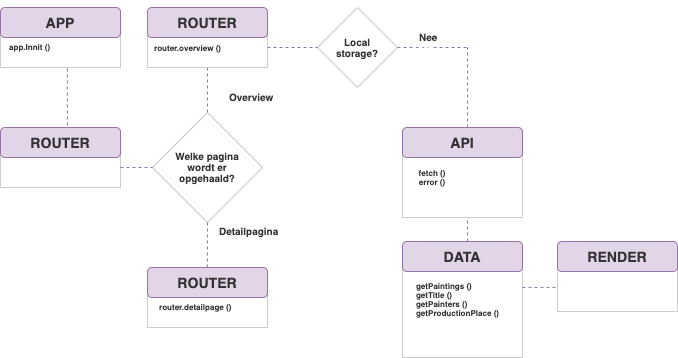

The diagram above was exported from draw.io. Its source (the exported page's mxGraphModel, read from the mxfile embedded in the PNG):
<mxGraphModel dx="946" dy="646" grid="1" gridSize="10" guides="1" tooltips="1" connect="1" arrows="1" fold="1" page="1" pageScale="1" pageWidth="827" pageHeight="1169" math="0" shadow="0">
  <root>
    <mxCell id="gj_XZzBGS21GP9tq1tFE-0" />
    <mxCell id="gj_XZzBGS21GP9tq1tFE-1" parent="gj_XZzBGS21GP9tq1tFE-0" />
    <mxCell id="H8LFSl4CQ7pbU04c2Fzp-5" value="" style="endArrow=none;dashed=1;html=1;fontColor=#FFFFFF;fillColor=#e1d5e7;strokeColor=#9673a6;" parent="gj_XZzBGS21GP9tq1tFE-1" edge="1">
      <mxGeometry width="50" height="50" relative="1" as="geometry">
        <mxPoint x="540" y="320" as="sourcePoint" />
        <mxPoint x="540" y="290" as="targetPoint" />
      </mxGeometry>
    </mxCell>
    <mxCell id="Xn_S7I-ojX8IjeNYEn6--0" value="" style="rounded=0;html=1;fontColor=#FFFFFF;whiteSpace=wrap;strokeColor=#CCCCCC;glass=0;shadow=0;comic=0;" parent="gj_XZzBGS21GP9tq1tFE-1" vertex="1">
      <mxGeometry x="73" y="100" width="120" height="40" as="geometry" />
    </mxCell>
    <mxCell id="Xn_S7I-ojX8IjeNYEn6--1" value="&lt;h3&gt;&lt;font color=&quot;#333333&quot;&gt;APP&lt;/font&gt;&lt;/h3&gt;" style="rounded=1;whiteSpace=wrap;html=1;shadow=0;glass=0;comic=0;strokeColor=#9673a6;fillColor=#e1d5e7;" parent="gj_XZzBGS21GP9tq1tFE-1" vertex="1">
      <mxGeometry x="73" y="80" width="120" height="30" as="geometry" />
    </mxCell>
    <mxCell id="Xn_S7I-ojX8IjeNYEn6--2" value="&lt;h6&gt;&lt;font color=&quot;#333333&quot;&gt;app.Innit ()&lt;/font&gt;&lt;/h6&gt;" style="text;html=1;resizable=0;autosize=1;align=left;verticalAlign=middle;points=[];fillColor=none;strokeColor=none;rounded=0;shadow=0;glass=0;comic=0;fontColor=#FFFFFF;" parent="gj_XZzBGS21GP9tq1tFE-1" vertex="1">
      <mxGeometry x="80" y="90" width="60" height="60" as="geometry" />
    </mxCell>
    <mxCell id="Xn_S7I-ojX8IjeNYEn6--3" value="" style="rounded=0;html=1;fontColor=#FFFFFF;whiteSpace=wrap;strokeColor=#CCCCCC;glass=0;shadow=0;comic=0;" parent="gj_XZzBGS21GP9tq1tFE-1" vertex="1">
      <mxGeometry x="73" y="220" width="120" height="40" as="geometry" />
    </mxCell>
    <mxCell id="Xn_S7I-ojX8IjeNYEn6--4" value="&lt;h3&gt;&lt;font color=&quot;#333333&quot;&gt;ROUTER&lt;/font&gt;&lt;/h3&gt;" style="rounded=1;whiteSpace=wrap;html=1;shadow=0;glass=0;comic=0;strokeColor=#9673a6;fillColor=#e1d5e7;" parent="gj_XZzBGS21GP9tq1tFE-1" vertex="1">
      <mxGeometry x="73" y="200" width="120" height="30" as="geometry" />
    </mxCell>
    <mxCell id="Xn_S7I-ojX8IjeNYEn6--6" value="" style="endArrow=none;dashed=1;html=1;fontColor=#FFFFFF;entryX=0.998;entryY=0.84;entryDx=0;entryDy=0;entryPerimeter=0;exitX=0.558;exitY=-0.067;exitDx=0;exitDy=0;exitPerimeter=0;fillColor=#e1d5e7;strokeColor=#9673a6;" parent="gj_XZzBGS21GP9tq1tFE-1" source="Xn_S7I-ojX8IjeNYEn6--4" target="Xn_S7I-ojX8IjeNYEn6--2" edge="1">
      <mxGeometry width="50" height="50" relative="1" as="geometry">
        <mxPoint x="70" y="340" as="sourcePoint" />
        <mxPoint x="120" y="290" as="targetPoint" />
      </mxGeometry>
    </mxCell>
    <mxCell id="Xn_S7I-ojX8IjeNYEn6--7" value="" style="rhombus;whiteSpace=wrap;html=1;rounded=0;shadow=0;glass=0;comic=0;strokeColor=#CCCCCC;fontColor=#FFFFFF;" parent="gj_XZzBGS21GP9tq1tFE-1" vertex="1">
      <mxGeometry x="225" y="185" width="110" height="110" as="geometry" />
    </mxCell>
    <mxCell id="Xn_S7I-ojX8IjeNYEn6--11" value="" style="endArrow=none;dashed=1;html=1;fontColor=#FFFFFF;entryX=0;entryY=0.5;entryDx=0;entryDy=0;exitX=1;exitY=0.5;exitDx=0;exitDy=0;fillColor=#e1d5e7;strokeColor=#9673a6;" parent="gj_XZzBGS21GP9tq1tFE-1" source="Xn_S7I-ojX8IjeNYEn6--3" target="Xn_S7I-ojX8IjeNYEn6--7" edge="1">
      <mxGeometry width="50" height="50" relative="1" as="geometry">
        <mxPoint x="149.96000000000004" y="207.99" as="sourcePoint" />
        <mxPoint x="149.88" y="150.40000000000003" as="targetPoint" />
      </mxGeometry>
    </mxCell>
    <mxCell id="Xn_S7I-ojX8IjeNYEn6--13" value="" style="endArrow=none;dashed=1;html=1;fontColor=#FFFFFF;fillColor=#e1d5e7;strokeColor=#9673a6;entryX=0.5;entryY=1;entryDx=0;entryDy=0;exitX=0.5;exitY=0;exitDx=0;exitDy=0;" parent="gj_XZzBGS21GP9tq1tFE-1" source="Xn_S7I-ojX8IjeNYEn6--7" target="Xn_S7I-ojX8IjeNYEn6--16" edge="1">
      <mxGeometry width="50" height="50" relative="1" as="geometry">
        <mxPoint x="280" y="180" as="sourcePoint" />
        <mxPoint x="279.83" y="160" as="targetPoint" />
      </mxGeometry>
    </mxCell>
    <mxCell id="Xn_S7I-ojX8IjeNYEn6--14" value="" style="rounded=0;html=1;fontColor=#FFFFFF;whiteSpace=wrap;strokeColor=#CCCCCC;glass=0;shadow=0;comic=0;" parent="gj_XZzBGS21GP9tq1tFE-1" vertex="1">
      <mxGeometry x="220" y="360" width="120" height="40" as="geometry" />
    </mxCell>
    <mxCell id="Xn_S7I-ojX8IjeNYEn6--15" value="&lt;h3&gt;&lt;font color=&quot;#333333&quot;&gt;ROUTER&lt;/font&gt;&lt;/h3&gt;" style="rounded=1;whiteSpace=wrap;html=1;shadow=0;glass=0;comic=0;strokeColor=#9673a6;fillColor=#e1d5e7;" parent="gj_XZzBGS21GP9tq1tFE-1" vertex="1">
      <mxGeometry x="220" y="340" width="120" height="30" as="geometry" />
    </mxCell>
    <mxCell id="Xn_S7I-ojX8IjeNYEn6--16" value="" style="rounded=0;html=1;fontColor=#FFFFFF;whiteSpace=wrap;strokeColor=#CCCCCC;glass=0;shadow=0;comic=0;" parent="gj_XZzBGS21GP9tq1tFE-1" vertex="1">
      <mxGeometry x="220" y="100" width="120" height="40" as="geometry" />
    </mxCell>
    <mxCell id="Xn_S7I-ojX8IjeNYEn6--17" value="&lt;h3&gt;&lt;font color=&quot;#333333&quot;&gt;ROUTER&lt;/font&gt;&lt;/h3&gt;" style="rounded=1;whiteSpace=wrap;html=1;shadow=0;glass=0;comic=0;strokeColor=#9673a6;fillColor=#e1d5e7;" parent="gj_XZzBGS21GP9tq1tFE-1" vertex="1">
      <mxGeometry x="220" y="80" width="120" height="30" as="geometry" />
    </mxCell>
    <mxCell id="Xn_S7I-ojX8IjeNYEn6--18" value="" style="endArrow=none;dashed=1;html=1;fontColor=#FFFFFF;fillColor=#e1d5e7;strokeColor=#9673a6;entryX=0.5;entryY=1;entryDx=0;entryDy=0;" parent="gj_XZzBGS21GP9tq1tFE-1" target="Xn_S7I-ojX8IjeNYEn6--7" edge="1">
      <mxGeometry width="50" height="50" relative="1" as="geometry">
        <mxPoint x="279.85999999999996" y="340" as="sourcePoint" />
        <mxPoint x="280" y="300" as="targetPoint" />
      </mxGeometry>
    </mxCell>
    <mxCell id="Xn_S7I-ojX8IjeNYEn6--20" value="&lt;h5&gt;&lt;font color=&quot;#333333&quot;&gt;Detailpagina&lt;/font&gt;&lt;/h5&gt;" style="text;html=1;strokeColor=none;fillColor=none;align=left;verticalAlign=middle;whiteSpace=wrap;rounded=0;shadow=0;glass=0;comic=0;fontColor=#FFFFFF;" parent="gj_XZzBGS21GP9tq1tFE-1" vertex="1">
      <mxGeometry x="290" y="294" width="40" height="20" as="geometry" />
    </mxCell>
    <mxCell id="Xn_S7I-ojX8IjeNYEn6--21" value="&lt;h5&gt;&lt;font color=&quot;#333333&quot;&gt;Overview&lt;/font&gt;&lt;/h5&gt;" style="text;html=1;strokeColor=none;fillColor=none;align=left;verticalAlign=middle;whiteSpace=wrap;rounded=0;shadow=0;glass=0;comic=0;fontColor=#FFFFFF;" parent="gj_XZzBGS21GP9tq1tFE-1" vertex="1">
      <mxGeometry x="300" y="160" width="40" height="20" as="geometry" />
    </mxCell>
    <mxCell id="Xn_S7I-ojX8IjeNYEn6--22" value="Text" style="text;html=1;align=center;verticalAlign=middle;resizable=0;points=[];autosize=1;fontColor=#FFFFFF;" parent="gj_XZzBGS21GP9tq1tFE-1" vertex="1">
      <mxGeometry x="346" y="260" width="40" height="20" as="geometry" />
    </mxCell>
    <mxCell id="Xn_S7I-ojX8IjeNYEn6--23" value="&lt;h5&gt;&lt;font color=&quot;#333333&quot;&gt;Welke pagina wordt er opgehaald?&lt;/font&gt;&lt;/h5&gt;" style="text;html=1;strokeColor=none;fillColor=none;align=center;verticalAlign=middle;whiteSpace=wrap;rounded=0;shadow=0;glass=0;comic=0;fontColor=#FFFFFF;" parent="gj_XZzBGS21GP9tq1tFE-1" vertex="1">
      <mxGeometry x="245" y="230" width="70" height="20" as="geometry" />
    </mxCell>
    <mxCell id="Xn_S7I-ojX8IjeNYEn6--24" value="" style="rhombus;whiteSpace=wrap;html=1;rounded=0;shadow=0;glass=0;comic=0;strokeColor=#CCCCCC;fontColor=#FFFFFF;" parent="gj_XZzBGS21GP9tq1tFE-1" vertex="1">
      <mxGeometry x="390" y="80" width="80" height="80" as="geometry" />
    </mxCell>
    <mxCell id="Xn_S7I-ojX8IjeNYEn6--25" value="&lt;h5&gt;&lt;font color=&quot;#333333&quot;&gt;Local storage?&lt;/font&gt;&lt;/h5&gt;" style="text;html=1;strokeColor=none;fillColor=none;align=center;verticalAlign=middle;whiteSpace=wrap;rounded=0;shadow=0;glass=0;comic=0;fontColor=#FFFFFF;" parent="gj_XZzBGS21GP9tq1tFE-1" vertex="1">
      <mxGeometry x="410" y="110" width="40" height="20" as="geometry" />
    </mxCell>
    <mxCell id="Xn_S7I-ojX8IjeNYEn6--26" value="" style="endArrow=none;dashed=1;html=1;fontColor=#FFFFFF;exitX=1;exitY=0.5;exitDx=0;exitDy=0;fillColor=#e1d5e7;strokeColor=#9673a6;" parent="gj_XZzBGS21GP9tq1tFE-1" source="Xn_S7I-ojX8IjeNYEn6--16" edge="1">
      <mxGeometry width="50" height="50" relative="1" as="geometry">
        <mxPoint x="203.0000000000001" y="250" as="sourcePoint" />
        <mxPoint x="390" y="120" as="targetPoint" />
      </mxGeometry>
    </mxCell>
    <mxCell id="Xn_S7I-ojX8IjeNYEn6--27" value="" style="rounded=0;html=1;fontColor=#FFFFFF;whiteSpace=wrap;strokeColor=#CCCCCC;glass=0;shadow=0;comic=0;" parent="gj_XZzBGS21GP9tq1tFE-1" vertex="1">
      <mxGeometry x="475" y="220" width="120" height="70" as="geometry" />
    </mxCell>
    <mxCell id="Xn_S7I-ojX8IjeNYEn6--28" value="&lt;h3&gt;&lt;font color=&quot;#333333&quot;&gt;API&lt;/font&gt;&lt;/h3&gt;" style="rounded=1;whiteSpace=wrap;html=1;shadow=0;glass=0;comic=0;strokeColor=#9673a6;fillColor=#e1d5e7;" parent="gj_XZzBGS21GP9tq1tFE-1" vertex="1">
      <mxGeometry x="475" y="200" width="120" height="30" as="geometry" />
    </mxCell>
    <mxCell id="Xn_S7I-ojX8IjeNYEn6--29" value="" style="endArrow=none;dashed=1;html=1;fontColor=#FFFFFF;fillColor=#e1d5e7;strokeColor=#9673a6;" parent="gj_XZzBGS21GP9tq1tFE-1" edge="1">
      <mxGeometry width="50" height="50" relative="1" as="geometry">
        <mxPoint x="470" y="120" as="sourcePoint" />
        <mxPoint x="540" y="120" as="targetPoint" />
      </mxGeometry>
    </mxCell>
    <mxCell id="Xn_S7I-ojX8IjeNYEn6--30" value="" style="endArrow=none;dashed=1;html=1;fontColor=#FFFFFF;exitX=0.5;exitY=0;exitDx=0;exitDy=0;fillColor=#e1d5e7;strokeColor=#9673a6;" parent="gj_XZzBGS21GP9tq1tFE-1" edge="1">
      <mxGeometry width="50" height="50" relative="1" as="geometry">
        <mxPoint x="540" y="200" as="sourcePoint" />
        <mxPoint x="540" y="120" as="targetPoint" />
      </mxGeometry>
    </mxCell>
    <mxCell id="Xn_S7I-ojX8IjeNYEn6--31" value="&lt;h5&gt;&lt;font color=&quot;#333333&quot;&gt;Nee&lt;/font&gt;&lt;/h5&gt;" style="text;html=1;strokeColor=none;fillColor=none;align=left;verticalAlign=middle;whiteSpace=wrap;rounded=0;shadow=0;glass=0;comic=0;fontColor=#FFFFFF;" parent="gj_XZzBGS21GP9tq1tFE-1" vertex="1">
      <mxGeometry x="490" y="100" width="40" height="20" as="geometry" />
    </mxCell>
    <mxCell id="VGG1zbK4qVLuk1z5HVuT-0" value="&lt;h6&gt;&lt;font color=&quot;#333333&quot;&gt;fetch ()&lt;br&gt;error ()&lt;/font&gt;&lt;/h6&gt;" style="text;html=1;strokeColor=none;fillColor=none;align=center;verticalAlign=middle;whiteSpace=wrap;rounded=0;shadow=0;glass=0;comic=0;fontColor=#FFFFFF;" parent="gj_XZzBGS21GP9tq1tFE-1" vertex="1">
      <mxGeometry x="470" y="240" width="70" height="20" as="geometry" />
    </mxCell>
    <mxCell id="H8LFSl4CQ7pbU04c2Fzp-0" value="" style="rounded=0;html=1;fontColor=#FFFFFF;whiteSpace=wrap;strokeColor=#CCCCCC;glass=0;shadow=0;comic=0;" parent="gj_XZzBGS21GP9tq1tFE-1" vertex="1">
      <mxGeometry x="475" y="334" width="120" height="96" as="geometry" />
    </mxCell>
    <mxCell id="H8LFSl4CQ7pbU04c2Fzp-1" value="&lt;h3&gt;&lt;font color=&quot;#333333&quot;&gt;DATA&lt;/font&gt;&lt;/h3&gt;" style="rounded=1;whiteSpace=wrap;html=1;shadow=0;glass=0;comic=0;strokeColor=#9673a6;fillColor=#e1d5e7;" parent="gj_XZzBGS21GP9tq1tFE-1" vertex="1">
      <mxGeometry x="475" y="314" width="120" height="30" as="geometry" />
    </mxCell>
    <mxCell id="H8LFSl4CQ7pbU04c2Fzp-2" value="" style="rounded=0;html=1;fontColor=#FFFFFF;whiteSpace=wrap;strokeColor=#CCCCCC;glass=0;shadow=0;comic=0;" parent="gj_XZzBGS21GP9tq1tFE-1" vertex="1">
      <mxGeometry x="630" y="334" width="120" height="50" as="geometry" />
    </mxCell>
    <mxCell id="H8LFSl4CQ7pbU04c2Fzp-3" value="&lt;h3&gt;&lt;font color=&quot;#333333&quot;&gt;RENDER&lt;/font&gt;&lt;/h3&gt;" style="rounded=1;whiteSpace=wrap;html=1;shadow=0;glass=0;comic=0;strokeColor=#9673a6;fillColor=#e1d5e7;" parent="gj_XZzBGS21GP9tq1tFE-1" vertex="1">
      <mxGeometry x="630" y="314" width="120" height="30" as="geometry" />
    </mxCell>
    <mxCell id="H8LFSl4CQ7pbU04c2Fzp-6" value="" style="endArrow=none;dashed=1;html=1;fontColor=#FFFFFF;fillColor=#e1d5e7;strokeColor=#9673a6;entryX=0;entryY=0.518;entryDx=0;entryDy=0;entryPerimeter=0;" parent="gj_XZzBGS21GP9tq1tFE-1" target="H8LFSl4CQ7pbU04c2Fzp-2" edge="1">
      <mxGeometry width="50" height="50" relative="1" as="geometry">
        <mxPoint x="595" y="360" as="sourcePoint" />
        <mxPoint x="645" y="310" as="targetPoint" />
      </mxGeometry>
    </mxCell>
    <mxCell id="H8LFSl4CQ7pbU04c2Fzp-7" value="&lt;h6&gt;&lt;font color=&quot;#333333&quot;&gt;router.detailpage ()&lt;/font&gt;&lt;/h6&gt;" style="text;html=1;resizable=0;autosize=1;align=left;verticalAlign=middle;points=[];fillColor=none;strokeColor=none;rounded=0;shadow=0;glass=0;comic=0;fontColor=#FFFFFF;" parent="gj_XZzBGS21GP9tq1tFE-1" vertex="1">
      <mxGeometry x="230" y="350" width="90" height="60" as="geometry" />
    </mxCell>
    <mxCell id="H8LFSl4CQ7pbU04c2Fzp-8" value="&lt;h6&gt;&lt;font color=&quot;#333333&quot;&gt;router.overview ()&lt;/font&gt;&lt;/h6&gt;" style="text;html=1;resizable=0;autosize=1;align=left;verticalAlign=middle;points=[];fillColor=none;strokeColor=none;rounded=0;shadow=0;glass=0;comic=0;fontColor=#FFFFFF;" parent="gj_XZzBGS21GP9tq1tFE-1" vertex="1">
      <mxGeometry x="225" y="91.39999999999998" width="80" height="60" as="geometry" />
    </mxCell>
    <mxCell id="h5CE8La1xdqj2mcdc3YY-0" value="&lt;h6 style=&quot;text-align: left&quot;&gt;&lt;font color=&quot;#333333&quot;&gt;&lt;span&gt;getPaintings ()&lt;br&gt;&lt;/span&gt;&lt;/font&gt;&lt;font color=&quot;#333333&quot;&gt;&lt;span&gt;getTitle ()&lt;br&gt;&lt;/span&gt;&lt;/font&gt;&lt;font color=&quot;#333333&quot;&gt;&lt;span&gt;getPainters ()&lt;br&gt;&lt;/span&gt;&lt;/font&gt;&lt;font color=&quot;#333333&quot;&gt;&lt;span&gt;getProductionPlace ()&lt;/span&gt;&lt;/font&gt;&lt;/h6&gt;" style="text;html=1;resizable=0;autosize=1;align=center;verticalAlign=middle;points=[];fillColor=none;strokeColor=none;rounded=0;shadow=0;glass=0;comic=0;fontColor=#FFFFFF;" parent="gj_XZzBGS21GP9tq1tFE-1" vertex="1">
      <mxGeometry x="480" y="322" width="100" height="100" as="geometry" />
    </mxCell>
    <mxCell id="H5cwyoA6BYy-Vt4MKgXM-0" value="Text" style="text;html=1;align=center;verticalAlign=middle;resizable=0;points=[];autosize=1;fontColor=#FFFFFF;" parent="gj_XZzBGS21GP9tq1tFE-1" vertex="1">
      <mxGeometry x="475" y="112" width="40" height="20" as="geometry" />
    </mxCell>
  </root>
</mxGraphModel>